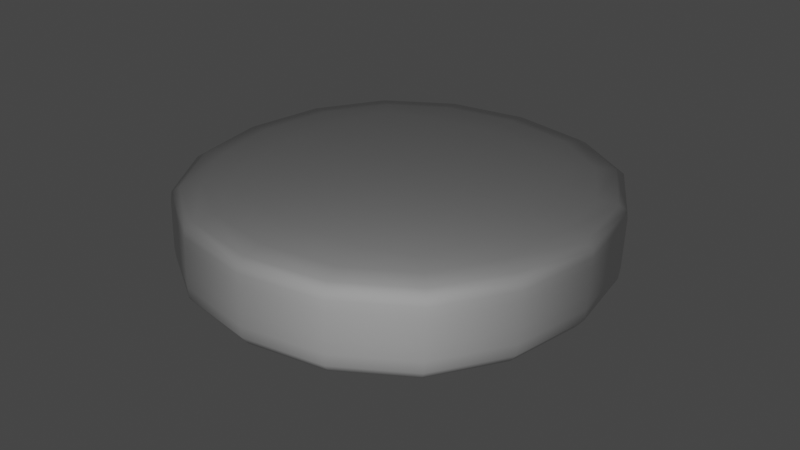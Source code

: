 # Source: untitled.blend  (saved by Blender 3.4.6; exported with 4.5.12 LTS)
import bpy
from mathutils import Matrix  # noqa: F401  (used for matrix-valued properties, if any)

bpy.ops.wm.read_factory_settings(use_empty=True)
scene = bpy.context.scene
scene.name = 'Scene'

# ---- collections
col_collection = bpy.data.collections.new('Collection'); scene.collection.children.link(col_collection)

# ---- world
world_world = bpy.data.worlds.new('World'); scene.world = world_world
world_world.use_nodes = True; world_world.node_tree.nodes.clear()
_N = world_world.node_tree.nodes; _L = world_world.node_tree.links
n0 = _N.new('ShaderNodeOutputWorld'); n0.name = 'World Output'; n0.location = (300, 300)
n1 = _N.new('ShaderNodeBackground'); n1.name = 'Background'; n1.location = (10, 300)
n1.inputs[0].default_value = (0.05088, 0.05088, 0.05088, 1.0)
_L.new(n1.outputs[0], n0.inputs[0])
n0.is_active_output = True
world_world.color = (0.05088, 0.05088, 0.05088)
world_world.use_sun_shadow = False
world_world.sun_shadow_jitter_overblur = 0.0

# ---- lights
light_point = bpy.data.lights.new('Point', 'POINT')
light_point.transmission_factor = 0.0
light_point.energy = 800.0
light_point.shadow_soft_size = 0.25
light_point.shadow_maximum_resolution = 0.006
light_point.use_absolute_resolution = True

# ---- meshes
me_cube_002 = bpy.data.meshes.new('Cube.002')
me_cube_002.from_pydata([(-4.909, -4.853, 2.477), (-4.835, -4.835, 4.835), (-4.909, 4.818, 2.477), (-4.835, 4.835, 4.835), (4.761, -4.853, 2.477), (4.835, -4.835, 4.835), (4.761, 4.818, 2.477), (4.835, 4.835, 4.835), (-4.841, -4.836, 4.661), (-4.841, 4.834, 4.661), (4.83, 4.834, 4.661), (4.83, -4.836, 4.661), (-4.884, 4.824, 3.289), (4.787, 4.824, 3.289), (4.787, -4.847, 3.289), (-4.884, -4.847, 3.289)], [], [(8, 1, 3, 9), (9, 3, 7, 10), (10, 7, 5, 11), (11, 5, 1, 8), (2, 6, 4, 0), (7, 3, 1, 5), (14, 11, 8, 15), (13, 10, 11, 14), (12, 9, 10, 13), (15, 8, 9, 12), (0, 15, 12, 2), (2, 12, 13, 6), (6, 13, 14, 4), (4, 14, 15, 0)])
me_cube_002.polygons.foreach_set('use_smooth', [True] * 14)
_uv = me_cube_002.uv_layers.new(name='UVMap')
_uv.uv.foreach_set('vector', [0.6065, 0.0, 0.625, 0.0, 0.625, 0.25, 0.6065, 0.25, 0.6065, 0.25, 0.625, 0.25, 0.625, 0.5, 0.6065, 0.5, 0.6065, 0.5, 0.625, 0.5, 0.625, 0.75, 0.6065, 0.75, 0.6065, 0.75, 0.625, 0.75, 0.625, 1.0, 0.6065, 1.0, 0.125, 0.5, 0.375, 0.5, 0.375, 0.75, 0.125, 0.75, 0.625, 0.5, 0.875, 0.5, 0.875, 0.75, 0.625, 0.75, 0.4611, 0.75, 0.6065, 0.75, 0.6065, 1.0, 0.4611, 1.0, 0.4611, 0.5, 0.6065, 0.5, 0.6065, 0.75, 0.4611, 0.75, 0.4611, 0.25, 0.6065, 0.25, 0.6065, 0.5, 0.4611, 0.5, 0.4611, 0.0, 0.6065, 0.0, 0.6065, 0.25, 0.4611, 0.25, 0.375, 0.0, 0.4611, 0.0, 0.4611, 0.25, 0.375, 0.25, 0.375, 0.25, 0.4611, 0.25, 0.4611, 0.5, 0.375, 0.5, 0.375, 0.5, 0.4611, 0.5, 0.4611, 0.75, 0.375, 0.75, 0.375, 0.75, 0.4611, 0.75, 0.4611, 1.0, 0.375, 1.0])
me_cube_002.update()

# ---- objects
ob_cube = bpy.data.objects.new('Cube', me_cube_002)
ob_point = bpy.data.objects.new('Point', light_point)

# ---- transforms, parenting, visibility, modifiers, constraints
ob_cube.location = (0.0, 0.0, 0.0)
_m = ob_cube.modifiers.new('Subdivision', 'SUBSURF')
_m.levels = 4
ob_point.location = (6.177, -9.093, 7.864)

# ---- collection membership
col_collection.objects.link(ob_cube)
col_collection.objects.link(ob_point)

# ---- scene / render settings (as saved in the file)
scene.frame_start = 1; scene.frame_end = 250; scene.frame_set(251)
scene.render.engine = 'BLENDER_EEVEE_NEXT'
scene.cycles.sampling_pattern = 'TABULATED_SOBOL'
scene.cycles.use_light_tree = False
scene.view_settings.view_transform = 'Filmic'
bpy.context.view_layer.update()

# ---- added for rendering (the .blend has no active camera): camera
cam_auto = bpy.data.cameras.new('AutoCamera')
cam_auto.lens = 50.0
cam_auto.sensor_width = 36.0
cam_auto.clip_end = 1000.0
ob_auto_camera = bpy.data.objects.new('AutoCamera', cam_auto)
scene.collection.objects.link(ob_auto_camera)
ob_auto_camera.location = (12.862, -15.4875, 13.975)
ob_auto_camera.rotation_euler = (1.09748, -7.21219e-08, 0.694738)
scene.camera = ob_auto_camera
bpy.context.view_layer.update()

